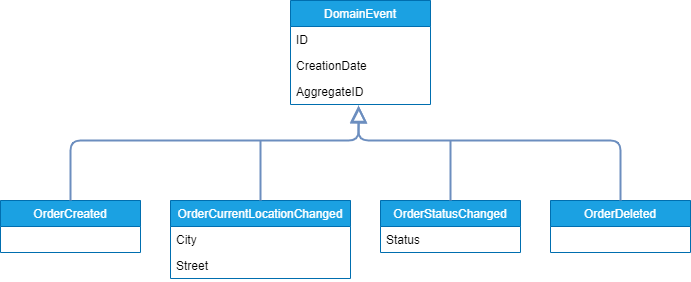

The diagram above was exported from draw.io. Its source (the exported page's mxGraphModel, read from the mxfile embedded in the PNG):
<mxGraphModel dx="1038" dy="523" grid="1" gridSize="10" guides="1" tooltips="1" connect="1" arrows="1" fold="1" page="1" pageScale="1" pageWidth="3300" pageHeight="4681" math="0" shadow="0">
  <root>
    <mxCell id="0" />
    <mxCell id="1" parent="0" />
    <mxCell id="7kMkbYaz_28bEd_7lFzK-1" value="DomainEvent" style="swimlane;fontStyle=0;childLayout=stackLayout;horizontal=1;startSize=26;horizontalStack=0;resizeParent=1;resizeParentMax=0;resizeLast=0;collapsible=1;marginBottom=0;fillColor=#1ba1e2;strokeColor=#006EAF;fontColor=#ffffff;" vertex="1" parent="1">
      <mxGeometry x="440" y="100" width="140" height="104" as="geometry" />
    </mxCell>
    <mxCell id="7kMkbYaz_28bEd_7lFzK-2" value="ID" style="text;align=left;verticalAlign=top;spacingLeft=4;spacingRight=4;overflow=hidden;rotatable=0;points=[[0,0.5],[1,0.5]];portConstraint=eastwest;" vertex="1" parent="7kMkbYaz_28bEd_7lFzK-1">
      <mxGeometry y="26" width="140" height="26" as="geometry" />
    </mxCell>
    <mxCell id="7kMkbYaz_28bEd_7lFzK-3" value="CreationDate" style="text;align=left;verticalAlign=top;spacingLeft=4;spacingRight=4;overflow=hidden;rotatable=0;points=[[0,0.5],[1,0.5]];portConstraint=eastwest;" vertex="1" parent="7kMkbYaz_28bEd_7lFzK-1">
      <mxGeometry y="52" width="140" height="26" as="geometry" />
    </mxCell>
    <mxCell id="7kMkbYaz_28bEd_7lFzK-4" value="AggregateID" style="text;align=left;verticalAlign=top;spacingLeft=4;spacingRight=4;overflow=hidden;rotatable=0;points=[[0,0.5],[1,0.5]];portConstraint=eastwest;" vertex="1" parent="7kMkbYaz_28bEd_7lFzK-1">
      <mxGeometry y="78" width="140" height="26" as="geometry" />
    </mxCell>
    <mxCell id="7kMkbYaz_28bEd_7lFzK-5" value="OrderCreated" style="swimlane;fontStyle=0;childLayout=stackLayout;horizontal=1;startSize=26;horizontalStack=0;resizeParent=1;resizeParentMax=0;resizeLast=0;collapsible=1;marginBottom=0;fillColor=#1ba1e2;strokeColor=#006EAF;fontColor=#ffffff;" vertex="1" parent="1">
      <mxGeometry x="150" y="300" width="140" height="52" as="geometry" />
    </mxCell>
    <mxCell id="7kMkbYaz_28bEd_7lFzK-9" value="OrderCurrentLocationChanged" style="swimlane;fontStyle=0;childLayout=stackLayout;horizontal=1;startSize=26;horizontalStack=0;resizeParent=1;resizeParentMax=0;resizeLast=0;collapsible=1;marginBottom=0;fillColor=#1ba1e2;strokeColor=#006EAF;fontColor=#ffffff;" vertex="1" parent="1">
      <mxGeometry x="320" y="300" width="180" height="78" as="geometry" />
    </mxCell>
    <mxCell id="7kMkbYaz_28bEd_7lFzK-10" value="City" style="text;align=left;verticalAlign=top;spacingLeft=4;spacingRight=4;overflow=hidden;rotatable=0;points=[[0,0.5],[1,0.5]];portConstraint=eastwest;" vertex="1" parent="7kMkbYaz_28bEd_7lFzK-9">
      <mxGeometry y="26" width="180" height="26" as="geometry" />
    </mxCell>
    <mxCell id="7kMkbYaz_28bEd_7lFzK-11" value="Street" style="text;align=left;verticalAlign=top;spacingLeft=4;spacingRight=4;overflow=hidden;rotatable=0;points=[[0,0.5],[1,0.5]];portConstraint=eastwest;" vertex="1" parent="7kMkbYaz_28bEd_7lFzK-9">
      <mxGeometry y="52" width="180" height="26" as="geometry" />
    </mxCell>
    <mxCell id="7kMkbYaz_28bEd_7lFzK-13" value="OrderStatusChanged" style="swimlane;fontStyle=0;childLayout=stackLayout;horizontal=1;startSize=26;horizontalStack=0;resizeParent=1;resizeParentMax=0;resizeLast=0;collapsible=1;marginBottom=0;fillColor=#1ba1e2;strokeColor=#006EAF;fontColor=#ffffff;" vertex="1" parent="1">
      <mxGeometry x="530" y="300" width="140" height="52" as="geometry" />
    </mxCell>
    <mxCell id="7kMkbYaz_28bEd_7lFzK-14" value="Status" style="text;align=left;verticalAlign=top;spacingLeft=4;spacingRight=4;overflow=hidden;rotatable=0;points=[[0,0.5],[1,0.5]];portConstraint=eastwest;" vertex="1" parent="7kMkbYaz_28bEd_7lFzK-13">
      <mxGeometry y="26" width="140" height="26" as="geometry" />
    </mxCell>
    <mxCell id="7kMkbYaz_28bEd_7lFzK-17" value="OrderDeleted" style="swimlane;fontStyle=0;childLayout=stackLayout;horizontal=1;startSize=26;horizontalStack=0;resizeParent=1;resizeParentMax=0;resizeLast=0;collapsible=1;marginBottom=0;fillColor=#1ba1e2;strokeColor=#006EAF;fontColor=#ffffff;" vertex="1" parent="1">
      <mxGeometry x="700" y="300" width="140" height="52" as="geometry" />
    </mxCell>
    <mxCell id="7kMkbYaz_28bEd_7lFzK-21" value="" style="endArrow=block;endFill=0;endSize=12;html=1;exitX=0.5;exitY=0;exitDx=0;exitDy=0;fillColor=#dae8fc;strokeColor=#6c8ebf;strokeWidth=2;entryX=0.489;entryY=1.077;entryDx=0;entryDy=0;entryPerimeter=0;" edge="1" parent="1" source="7kMkbYaz_28bEd_7lFzK-5" target="7kMkbYaz_28bEd_7lFzK-4">
      <mxGeometry width="160" relative="1" as="geometry">
        <mxPoint x="450" y="270" as="sourcePoint" />
        <mxPoint x="560" y="240" as="targetPoint" />
        <Array as="points">
          <mxPoint x="220" y="240" />
          <mxPoint x="508" y="240" />
        </Array>
      </mxGeometry>
    </mxCell>
    <mxCell id="7kMkbYaz_28bEd_7lFzK-25" value="" style="endArrow=none;html=1;strokeWidth=2;exitX=0.5;exitY=0;exitDx=0;exitDy=0;fillColor=#dae8fc;strokeColor=#6c8ebf;" edge="1" parent="1" source="7kMkbYaz_28bEd_7lFzK-9">
      <mxGeometry width="50" height="50" relative="1" as="geometry">
        <mxPoint x="500" y="300" as="sourcePoint" />
        <mxPoint x="410" y="240" as="targetPoint" />
      </mxGeometry>
    </mxCell>
    <mxCell id="7kMkbYaz_28bEd_7lFzK-26" value="" style="endArrow=none;html=1;strokeWidth=2;entryX=0.5;entryY=0;entryDx=0;entryDy=0;fillColor=#dae8fc;strokeColor=#6c8ebf;" edge="1" parent="1" target="7kMkbYaz_28bEd_7lFzK-13">
      <mxGeometry width="50" height="50" relative="1" as="geometry">
        <mxPoint x="600" y="240" as="sourcePoint" />
        <mxPoint x="550" y="250" as="targetPoint" />
      </mxGeometry>
    </mxCell>
    <mxCell id="7kMkbYaz_28bEd_7lFzK-30" value="" style="endArrow=block;endFill=0;endSize=12;html=1;strokeWidth=2;exitX=0.5;exitY=0;exitDx=0;exitDy=0;fillColor=#dae8fc;strokeColor=#6c8ebf;" edge="1" parent="1" source="7kMkbYaz_28bEd_7lFzK-17">
      <mxGeometry width="160" relative="1" as="geometry">
        <mxPoint x="450" y="270" as="sourcePoint" />
        <mxPoint x="508" y="205" as="targetPoint" />
        <Array as="points">
          <mxPoint x="770" y="240" />
          <mxPoint x="508" y="240" />
        </Array>
      </mxGeometry>
    </mxCell>
  </root>
</mxGraphModel>